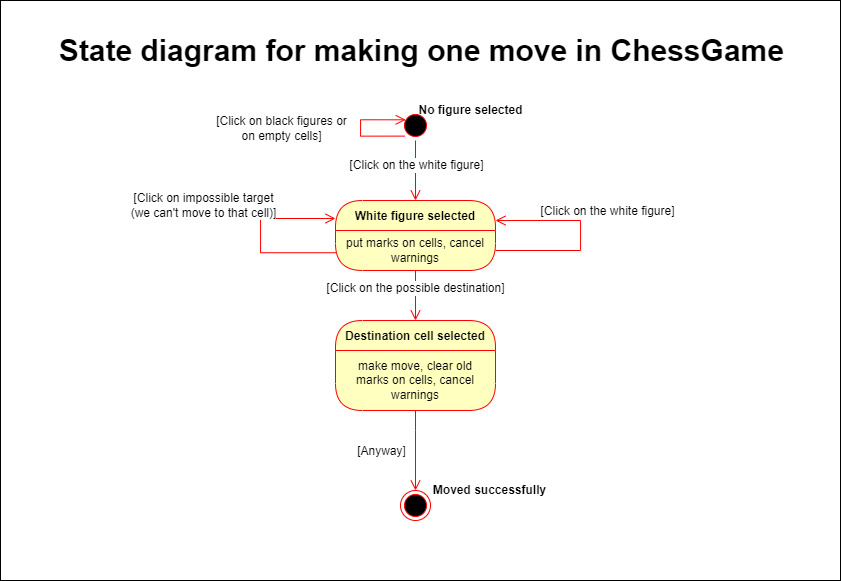

The diagram above was exported from draw.io. Its source (the exported page's mxGraphModel, read from the mxfile embedded in the PNG):
<mxGraphModel dx="1221" dy="672" grid="1" gridSize="10" guides="1" tooltips="1" connect="1" arrows="1" fold="1" page="1" pageScale="1" pageWidth="3300" pageHeight="2339" math="0" shadow="0">
  <root>
    <mxCell id="pT3OUCv9u4z8WdNXCtYD-0" />
    <mxCell id="pT3OUCv9u4z8WdNXCtYD-1" parent="pT3OUCv9u4z8WdNXCtYD-0" />
    <mxCell id="N3nTXbVuDBzUqFpjP6I2-5" value="" style="rounded=0;whiteSpace=wrap;html=1;fontSize=30;fillColor=none;" parent="pT3OUCv9u4z8WdNXCtYD-1" vertex="1">
      <mxGeometry x="300" y="50" width="840" height="580" as="geometry" />
    </mxCell>
    <mxCell id="EL65oj9YQoL5PuSpz1CZ-75" value="" style="ellipse;html=1;shape=startState;fillColor=#000000;strokeColor=#ff0000;rounded=1;fontSize=36;" parent="pT3OUCv9u4z8WdNXCtYD-1" vertex="1">
      <mxGeometry x="700" y="160" width="30" height="30" as="geometry" />
    </mxCell>
    <mxCell id="EL65oj9YQoL5PuSpz1CZ-76" value="" style="edgeStyle=orthogonalEdgeStyle;html=1;verticalAlign=bottom;endArrow=open;endSize=8;strokeColor=#ff0000;rounded=0;labelBackgroundColor=none;fontSize=36;" parent="pT3OUCv9u4z8WdNXCtYD-1" source="EL65oj9YQoL5PuSpz1CZ-75" edge="1">
      <mxGeometry relative="1" as="geometry">
        <mxPoint x="715" y="250" as="targetPoint" />
      </mxGeometry>
    </mxCell>
    <mxCell id="EL65oj9YQoL5PuSpz1CZ-82" value="[Click on the white figure]" style="edgeLabel;html=1;align=center;verticalAlign=middle;resizable=0;points=[];fontSize=12;" parent="EL65oj9YQoL5PuSpz1CZ-76" vertex="1" connectable="0">
      <mxGeometry x="-0.1653" relative="1" as="geometry">
        <mxPoint as="offset" />
      </mxGeometry>
    </mxCell>
    <mxCell id="EL65oj9YQoL5PuSpz1CZ-78" value="&lt;b&gt;No figure selected&lt;/b&gt;" style="text;html=1;align=center;verticalAlign=middle;resizable=0;points=[];autosize=1;strokeColor=none;fillColor=none;fontSize=12;" parent="pT3OUCv9u4z8WdNXCtYD-1" vertex="1">
      <mxGeometry x="710" y="150" width="120" height="20" as="geometry" />
    </mxCell>
    <mxCell id="EL65oj9YQoL5PuSpz1CZ-79" value="White figure selected" style="swimlane;fontStyle=1;align=center;verticalAlign=middle;childLayout=stackLayout;horizontal=1;startSize=30;horizontalStack=0;resizeParent=0;resizeLast=1;container=0;fontColor=#000000;collapsible=0;rounded=1;arcSize=30;strokeColor=#ff0000;fillColor=#ffffc0;swimlaneFillColor=#ffffc0;dropTarget=0;fontSize=12;" parent="pT3OUCv9u4z8WdNXCtYD-1" vertex="1">
      <mxGeometry x="635" y="250" width="160" height="70" as="geometry" />
    </mxCell>
    <mxCell id="EL65oj9YQoL5PuSpz1CZ-80" value="put marks on cells, cancel warnings" style="text;html=1;strokeColor=none;fillColor=none;align=center;verticalAlign=middle;spacingLeft=4;spacingRight=4;whiteSpace=wrap;overflow=hidden;rotatable=0;fontColor=#000000;rounded=1;fontSize=12;" parent="EL65oj9YQoL5PuSpz1CZ-79" vertex="1">
      <mxGeometry y="30" width="160" height="40" as="geometry" />
    </mxCell>
    <mxCell id="EL65oj9YQoL5PuSpz1CZ-87" value="" style="edgeStyle=orthogonalEdgeStyle;html=1;verticalAlign=bottom;endArrow=open;endSize=8;strokeColor=#ff0000;rounded=0;labelBackgroundColor=none;fontSize=36;exitX=1;exitY=0.5;exitDx=0;exitDy=0;entryX=1;entryY=0.286;entryDx=0;entryDy=0;entryPerimeter=0;" parent="EL65oj9YQoL5PuSpz1CZ-79" source="EL65oj9YQoL5PuSpz1CZ-80" target="EL65oj9YQoL5PuSpz1CZ-79" edge="1">
      <mxGeometry relative="1" as="geometry">
        <mxPoint x="315" y="10" as="targetPoint" />
        <mxPoint x="369.3933982822018" y="175.60660171779818" as="sourcePoint" />
        <Array as="points">
          <mxPoint x="245" y="50" />
          <mxPoint x="245" y="20" />
        </Array>
      </mxGeometry>
    </mxCell>
    <mxCell id="EL65oj9YQoL5PuSpz1CZ-88" value="[Click on the white figure]" style="edgeLabel;html=1;align=center;verticalAlign=middle;resizable=0;points=[];fontSize=12;" parent="EL65oj9YQoL5PuSpz1CZ-87" vertex="1" connectable="0">
      <mxGeometry x="-0.1653" relative="1" as="geometry">
        <mxPoint x="28" y="-40" as="offset" />
      </mxGeometry>
    </mxCell>
    <mxCell id="EL65oj9YQoL5PuSpz1CZ-89" value="" style="edgeStyle=orthogonalEdgeStyle;html=1;verticalAlign=bottom;endArrow=open;endSize=8;strokeColor=#ff0000;rounded=0;labelBackgroundColor=none;fontSize=36;exitX=0.003;exitY=0.556;exitDx=0;exitDy=0;exitPerimeter=0;entryX=0;entryY=0.25;entryDx=0;entryDy=0;" parent="EL65oj9YQoL5PuSpz1CZ-79" source="EL65oj9YQoL5PuSpz1CZ-80" target="EL65oj9YQoL5PuSpz1CZ-79" edge="1">
      <mxGeometry relative="1" as="geometry">
        <mxPoint y="40" as="targetPoint" />
        <mxPoint x="-265" y="65.5" as="sourcePoint" />
        <Array as="points">
          <mxPoint x="-75" y="52" />
          <mxPoint x="-75" y="18" />
          <mxPoint y="18" />
        </Array>
      </mxGeometry>
    </mxCell>
    <mxCell id="EL65oj9YQoL5PuSpz1CZ-90" value="[Click on impossible target&lt;br&gt;(we can't move to that cell)]" style="edgeLabel;html=1;align=center;verticalAlign=middle;resizable=0;points=[];fontSize=12;" parent="EL65oj9YQoL5PuSpz1CZ-89" vertex="1" connectable="0">
      <mxGeometry x="-0.1653" relative="1" as="geometry">
        <mxPoint x="-58" y="-46" as="offset" />
      </mxGeometry>
    </mxCell>
    <mxCell id="EL65oj9YQoL5PuSpz1CZ-81" value="" style="edgeStyle=orthogonalEdgeStyle;html=1;verticalAlign=bottom;endArrow=open;endSize=8;strokeColor=#ff0000;rounded=0;labelBackgroundColor=none;fontSize=12;" parent="pT3OUCv9u4z8WdNXCtYD-1" source="EL65oj9YQoL5PuSpz1CZ-79" edge="1">
      <mxGeometry relative="1" as="geometry">
        <mxPoint x="715" y="370" as="targetPoint" />
      </mxGeometry>
    </mxCell>
    <mxCell id="EL65oj9YQoL5PuSpz1CZ-100" value="[Click on the possible destination]" style="edgeLabel;html=1;align=center;verticalAlign=middle;resizable=0;points=[];fontSize=12;" parent="EL65oj9YQoL5PuSpz1CZ-81" vertex="1" connectable="0">
      <mxGeometry x="-0.3143" y="-1" relative="1" as="geometry">
        <mxPoint as="offset" />
      </mxGeometry>
    </mxCell>
    <mxCell id="EL65oj9YQoL5PuSpz1CZ-84" value="" style="edgeStyle=orthogonalEdgeStyle;html=1;verticalAlign=bottom;endArrow=open;endSize=8;strokeColor=#ff0000;rounded=0;labelBackgroundColor=none;fontSize=36;exitX=0;exitY=1;exitDx=0;exitDy=0;entryX=0.175;entryY=0.31;entryDx=0;entryDy=0;entryPerimeter=0;" parent="pT3OUCv9u4z8WdNXCtYD-1" source="EL65oj9YQoL5PuSpz1CZ-75" target="EL65oj9YQoL5PuSpz1CZ-75" edge="1">
      <mxGeometry relative="1" as="geometry">
        <mxPoint x="690" y="170" as="targetPoint" />
        <mxPoint x="630" y="160" as="sourcePoint" />
        <Array as="points">
          <mxPoint x="660" y="186" />
          <mxPoint x="660" y="169" />
        </Array>
      </mxGeometry>
    </mxCell>
    <mxCell id="EL65oj9YQoL5PuSpz1CZ-85" value="[Click on black figures or&lt;br&gt;on empty cells]" style="edgeLabel;html=1;align=center;verticalAlign=middle;resizable=0;points=[];fontSize=12;" parent="EL65oj9YQoL5PuSpz1CZ-84" vertex="1" connectable="0">
      <mxGeometry x="-0.1653" relative="1" as="geometry">
        <mxPoint x="-80" y="-8" as="offset" />
      </mxGeometry>
    </mxCell>
    <mxCell id="EL65oj9YQoL5PuSpz1CZ-91" value="Destination cell selected" style="swimlane;fontStyle=1;align=center;verticalAlign=middle;childLayout=stackLayout;horizontal=1;startSize=30;horizontalStack=0;resizeParent=0;resizeLast=1;container=0;fontColor=#000000;collapsible=0;rounded=1;arcSize=30;strokeColor=#ff0000;fillColor=#ffffc0;swimlaneFillColor=#ffffc0;dropTarget=0;fontSize=12;" parent="pT3OUCv9u4z8WdNXCtYD-1" vertex="1">
      <mxGeometry x="635" y="370" width="160" height="90" as="geometry" />
    </mxCell>
    <mxCell id="EL65oj9YQoL5PuSpz1CZ-92" value="make move, clear old marks on cells, cancel warnings" style="text;html=1;strokeColor=none;fillColor=none;align=center;verticalAlign=middle;spacingLeft=4;spacingRight=4;whiteSpace=wrap;overflow=hidden;rotatable=0;fontColor=#000000;rounded=1;fontSize=12;" parent="EL65oj9YQoL5PuSpz1CZ-91" vertex="1">
      <mxGeometry y="30" width="160" height="60" as="geometry" />
    </mxCell>
    <mxCell id="EL65oj9YQoL5PuSpz1CZ-93" value="" style="edgeStyle=orthogonalEdgeStyle;html=1;verticalAlign=bottom;endArrow=open;endSize=8;strokeColor=#ff0000;rounded=0;labelBackgroundColor=none;fontSize=36;exitX=0.5;exitY=1;exitDx=0;exitDy=0;" parent="EL65oj9YQoL5PuSpz1CZ-91" source="EL65oj9YQoL5PuSpz1CZ-92" edge="1">
      <mxGeometry relative="1" as="geometry">
        <mxPoint x="80" y="170" as="targetPoint" />
        <mxPoint x="170" y="70" as="sourcePoint" />
        <Array as="points">
          <mxPoint x="80" y="110" />
          <mxPoint x="80" y="110" />
        </Array>
      </mxGeometry>
    </mxCell>
    <mxCell id="EL65oj9YQoL5PuSpz1CZ-94" value="[Anyway]" style="edgeLabel;html=1;align=center;verticalAlign=middle;resizable=0;points=[];fontSize=12;" parent="EL65oj9YQoL5PuSpz1CZ-93" vertex="1" connectable="0">
      <mxGeometry x="-0.1653" relative="1" as="geometry">
        <mxPoint x="-35" y="7" as="offset" />
      </mxGeometry>
    </mxCell>
    <mxCell id="EL65oj9YQoL5PuSpz1CZ-98" value="" style="ellipse;html=1;shape=endState;fillColor=#000000;strokeColor=#ff0000;rounded=1;fontSize=12;" parent="pT3OUCv9u4z8WdNXCtYD-1" vertex="1">
      <mxGeometry x="700" y="540" width="30" height="30" as="geometry" />
    </mxCell>
    <mxCell id="EL65oj9YQoL5PuSpz1CZ-99" value="&lt;b&gt;Moved successfully&lt;/b&gt;" style="edgeLabel;html=1;align=center;verticalAlign=middle;resizable=0;points=[];fontSize=12;" parent="pT3OUCv9u4z8WdNXCtYD-1" vertex="1" connectable="0">
      <mxGeometry x="670" y="470.0033985130584" as="geometry">
        <mxPoint x="118" y="69" as="offset" />
      </mxGeometry>
    </mxCell>
    <mxCell id="AmM-GAoHsQFCK67skUTW-0" value="&lt;font style=&quot;font-size: 30px;&quot;&gt;State diagram for making one move in ChessGame&amp;nbsp;&lt;/font&gt;" style="text;html=1;align=center;verticalAlign=middle;resizable=0;points=[];autosize=1;strokeColor=none;fillColor=none;fontSize=30;fontStyle=1" parent="pT3OUCv9u4z8WdNXCtYD-1" vertex="1">
      <mxGeometry x="350" y="80" width="750" height="40" as="geometry" />
    </mxCell>
  </root>
</mxGraphModel>